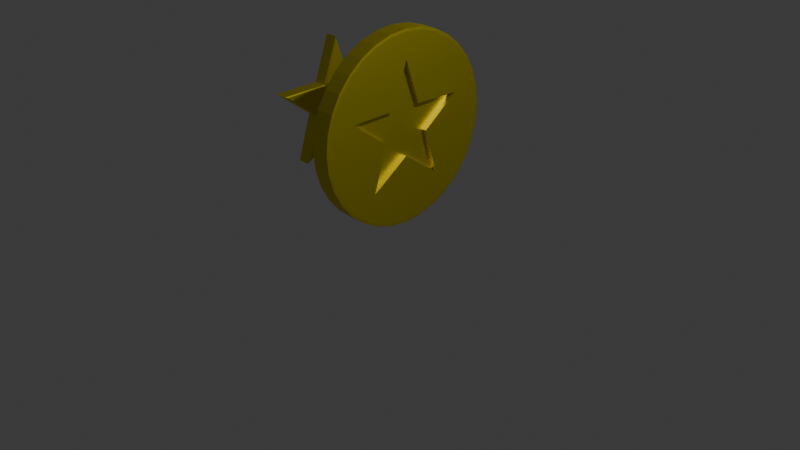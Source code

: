 # Source: coin.blend  (saved by Blender 4.3.34; exported with 4.5.12 LTS)
import bpy
from mathutils import Matrix  # noqa: F401  (used for matrix-valued properties, if any)

bpy.ops.wm.read_factory_settings(use_empty=True)
scene = bpy.context.scene
scene.name = 'Scene'

# ---- collections
col_collection = bpy.data.collections.new('Collection'); scene.collection.children.link(col_collection)

# ---- materials (node trees are filled in below, after node groups)
mat_yellow = bpy.data.materials.new('Yellow')
mat_yellow.alpha_threshold = 0.0
mat_yellow.roughness = 0.5
mat_yellow.line_color = (0.0, 0.0, 0.0, 1.0)
mat_red = bpy.data.materials.new('Red')

# ---- material node trees
mat_yellow.use_nodes = True; mat_yellow.node_tree.nodes.clear()
_N = mat_yellow.node_tree.nodes; _L = mat_yellow.node_tree.links
n0 = _N.new('ShaderNodeOutputMaterial'); n0.name = 'Material Output'; n0.location = (300, 300)
n1 = _N.new('ShaderNodeBsdfPrincipled'); n1.name = 'Principled BSDF'; n1.location = (10, 300)
n1.inputs[0].default_value = (0.8015, 0.6887, 0.003691, 1.0)
n1.inputs[1].default_value = 1.0
n1.inputs[3].default_value = 1.45
_L.new(n1.outputs[0], n0.inputs[0])
n0.is_active_output = True
mat_red.use_nodes = True; mat_red.node_tree.nodes.clear()
_N = mat_red.node_tree.nodes; _L = mat_red.node_tree.links
n0 = _N.new('ShaderNodeBsdfPrincipled'); n0.name = 'Principled BSDF'; n0.location = (10, 300)
n0.inputs[0].default_value = (0.8001, 0.008691, 0.01415, 1.0)
n0.inputs[1].default_value = 1.0
n1 = _N.new('ShaderNodeOutputMaterial'); n1.name = 'Material Output'; n1.location = (300, 300)
_L.new(n0.outputs[0], n1.inputs[0])
n1.is_active_output = True

# ---- world
world_world = bpy.data.worlds.new('World'); scene.world = world_world
world_world.use_nodes = True; world_world.node_tree.nodes.clear()
_N = world_world.node_tree.nodes; _L = world_world.node_tree.links
n0 = _N.new('ShaderNodeOutputWorld'); n0.name = 'World Output'; n0.location = (300, 300)
n1 = _N.new('ShaderNodeBackground'); n1.name = 'Background'; n1.location = (10, 300)
n1.inputs[0].default_value = (0.05088, 0.05088, 0.05088, 1.0)
_L.new(n1.outputs[0], n0.inputs[0])
n0.is_active_output = True
world_world.color = (0.05088, 0.05088, 0.05088)
world_world.sun_shadow_jitter_overblur = 0.0

# ---- cameras
cam_camera = bpy.data.cameras.new('Camera')
cam_camera.clip_end = 100.0
cam_camera.ortho_scale = 7.314

# ---- lights
light_light = bpy.data.lights.new('Light', 'POINT')
light_light.energy = 1000.0
light_light.shadow_soft_size = 0.1

# ---- meshes
me_cylinder = bpy.data.meshes.new('Cylinder')
me_cylinder.from_pydata([(-0.7, 0.0, 0.5002), (0.0, 0.9724, -1.0), (0.0, 1.0, -0.9725), (-0.2265, -0.1646, 0.5002), (0.1897, 0.9537, -1.0), (-0.2163, -0.6657, 0.5002), (0.1951, 0.9808, -0.9725), (0.08652, -0.2663, 0.5002), (0.3721, 0.8983, -1.0), (0.5663, -0.4114, 0.5002), (-0.2265, -0.1646, -0.6433), (0.3827, 0.9239, -0.9725), (-0.2179, -0.1583, -0.5175), (0.28, 5.007e-09, 0.5002), (-0.6732, 0.0, -0.5175), (0.5663, 0.4114, 0.5002), (-0.7, 0.0, -0.6433), (0.5402, 0.8085, -1.0), (0.08652, 0.2663, 0.5002), (-0.2163, -0.6657, -0.6433), (-0.208, -0.6402, -0.5175), (0.5556, 0.8315, -0.9725), (0.08652, -0.2663, -0.6433), (-0.2163, 0.6657, 0.5002), (0.08321, -0.2561, -0.5175), (0.6876, 0.6876, -1.0), (0.7071, 0.7071, -0.9725), (0.5663, -0.4114, -0.6433), (-0.2265, 0.1646, 0.5002), (0.5446, -0.3957, -0.5175), (0.28, 5.007e-09, -0.6433), (0.8085, 0.5402, -1.0), (0.2693, 4.563e-09, -0.5175), (0.8315, 0.5556, -0.9725), (0.8983, 0.3721, -1.0), (0.5663, 0.4114, -0.6433), (0.5446, 0.3957, -0.5175), (0.9239, 0.3827, -0.9725), (0.9537, 0.1897, -1.0), (0.08652, 0.2663, -0.6433), (0.08321, 0.2561, -0.5175), (0.9808, 0.1951, -0.9725), (0.9724, 0.0, -1.0), (-0.2163, 0.6657, -0.6433), (-0.208, 0.6402, -0.5175), (1.0, 0.0, -0.9725), (0.9537, -0.1897, -1.0), (-0.2265, 0.1646, -0.6433), (0.9808, -0.1951, -0.9725), (-0.2179, 0.1583, -0.5175), (0.8983, -0.3721, -1.0), (0.9239, -0.3827, -0.9725), (0.8085, -0.5402, -1.0), (0.8315, -0.5556, -0.9725), (0.6876, -0.6876, -1.0), (0.7071, -0.7071, -0.9725), (0.5402, -0.8085, -1.0), (0.5556, -0.8315, -0.9725), (0.3721, -0.8983, -1.0), (0.3827, -0.9239, -0.9725), (0.1897, -0.9537, -1.0), (0.1951, -0.9808, -0.9725), (0.0, -0.9724, -1.0), (0.0, -1.0, -0.9725), (-0.1897, -0.9537, -1.0), (-0.1951, -0.9808, -0.9725), (-0.3721, -0.8983, -1.0), (-0.3827, -0.9239, -0.9725), (-0.5402, -0.8085, -1.0), (-0.5556, -0.8315, -0.9725), (-0.6876, -0.6876, -1.0), (-0.7071, -0.7071, -0.9725), (-0.8085, -0.5402, -1.0), (-0.8315, -0.5556, -0.9725), (-0.8983, -0.3721, -1.0), (-0.9239, -0.3827, -0.9725), (-0.9537, -0.1897, -1.0), (-0.9808, -0.1951, -0.9725), (-0.9724, 0.0, -1.0), (-1.0, 0.0, -0.9725), (-0.9537, 0.1897, -1.0), (-0.9808, 0.1951, -0.9725), (-0.8983, 0.3721, -1.0), (-0.9239, 0.3827, -0.9725), (-0.8085, 0.5402, -1.0), (-0.8315, 0.5556, -0.9725), (-0.6876, 0.6876, -1.0), (-0.7071, 0.7071, -0.9725), (-0.5402, 0.8085, -1.0), (-0.5556, 0.8315, -0.9725), (-0.3721, 0.8983, -1.0), (-0.3827, 0.9239, -0.9725), (-0.1897, 0.9537, -1.0), (-0.1951, 0.9808, -0.9725), (0.0, 1.0, 0.9725), (0.0, 0.9724, 1.0), (0.1897, 0.9537, 1.0), (0.1951, 0.9808, 0.9725), (0.3721, 0.8983, 1.0), (0.3827, 0.9239, 0.9725), (0.5402, 0.8085, 1.0), (0.5556, 0.8315, 0.9725), (0.6876, 0.6876, 1.0), (0.7071, 0.7071, 0.9725), (0.8085, 0.5402, 1.0), (0.8315, 0.5556, 0.9725), (0.8983, 0.3721, 1.0), (0.9239, 0.3827, 0.9725), (0.9537, 0.1897, 1.0), (0.9808, 0.1951, 0.9725), (0.9724, 0.0, 1.0), (1.0, 0.0, 0.9725), (0.9537, -0.1897, 1.0), (0.9808, -0.1951, 0.9725), (0.8983, -0.3721, 1.0), (0.9239, -0.3827, 0.9725), (0.8085, -0.5402, 1.0), (0.8315, -0.5556, 0.9725), (0.6876, -0.6876, 1.0), (0.7071, -0.7071, 0.9725), (0.5402, -0.8085, 1.0), (0.5556, -0.8315, 0.9725), (0.3721, -0.8983, 1.0), (0.3827, -0.9239, 0.9725), (0.1897, -0.9537, 1.0), (0.1951, -0.9808, 0.9725), (0.0, -0.9724, 1.0), (0.0, -1.0, 0.9725), (-0.1897, -0.9537, 1.0), (-0.1951, -0.9808, 0.9725), (-0.3721, -0.8983, 1.0), (-0.3827, -0.9239, 0.9725), (-0.5402, -0.8085, 1.0), (-0.5556, -0.8315, 0.9725), (-0.6876, -0.6876, 1.0), (-0.7071, -0.7071, 0.9725), (-0.8085, -0.5402, 1.0), (-0.8315, -0.5556, 0.9725), (-0.8983, -0.3721, 1.0), (-0.9239, -0.3827, 0.9725), (-0.9537, -0.1897, 1.0), (-0.9808, -0.1951, 0.9725), (-0.9724, 0.0, 1.0), (-1.0, 0.0, 0.9725), (-0.9537, 0.1897, 1.0), (-0.9808, 0.1951, 0.9725), (-0.8983, 0.3721, 1.0), (-0.9239, 0.3827, 0.9725), (-0.8085, 0.5402, 1.0), (-0.8315, 0.5556, 0.9725), (-0.6876, 0.6876, 1.0), (-0.7071, 0.7071, 0.9725), (-0.5402, 0.8085, 1.0), (-0.5556, 0.8315, 0.9725), (-0.3721, 0.8983, 1.0), (-0.3827, 0.9239, 0.9725), (-0.1897, 0.9537, 1.0), (-0.1951, 0.9808, 0.9725), (-0.2163, 0.6657, 1.0), (-0.7, 0.0, 1.0), (-0.2265, -0.1646, 1.0), (-0.2265, 0.1646, 1.0), (0.08652, 0.2663, 1.0), (-0.2163, -0.6657, 1.0), (0.08652, -0.2663, 1.0), (0.5663, -0.4114, 1.0), (0.28, 5.007e-09, 1.0), (0.5663, 0.4114, 1.0), (-0.2163, -0.6657, -1.0), (-0.2163, 0.6657, -1.0), (0.08652, 0.2663, -1.0), (0.5663, 0.4114, -1.0), (0.5663, -0.4114, -1.0), (0.28, 5.007e-09, -1.0), (-0.7, 0.0, -1.0), (-0.2265, -0.1646, -1.0), (-0.2265, 0.1646, -1.0), (0.08652, -0.2663, -1.0)], [], [(6, 97, 99, 11), (21, 101, 103, 26), (26, 103, 105, 33), (33, 105, 107, 37), (37, 107, 109, 41), (41, 109, 111, 45), (45, 111, 113, 48), (48, 113, 115, 51), (51, 115, 117, 53), (53, 117, 119, 55), (55, 119, 121, 57), (57, 121, 123, 59), (59, 123, 125, 61), (61, 125, 127, 63), (63, 127, 129, 65), (65, 129, 131, 67), (67, 131, 133, 69), (69, 133, 135, 71), (71, 135, 137, 73), (73, 137, 139, 75), (75, 139, 141, 77), (77, 141, 143, 79), (79, 143, 145, 81), (81, 145, 147, 83), (83, 147, 149, 85), (85, 149, 151, 87), (87, 151, 153, 89), (89, 153, 155, 91), (91, 155, 157, 93), (93, 157, 94, 2), (11, 99, 101, 21), (163, 130, 128, 126, 124, 122, 120, 118, 116, 114, 112, 110, 108, 106, 104, 102, 100, 98, 96, 95, 156, 154, 158, 162, 167, 166, 165, 164), (158, 154, 152, 150, 148, 146, 144, 142, 140, 138, 136, 134, 132, 130, 163, 160, 159, 161), (2, 6, 4, 1), (6, 11, 8, 4), (11, 21, 17, 8), (21, 26, 25, 17), (26, 33, 31, 25), (33, 37, 34, 31), (37, 41, 38, 34), (41, 45, 42, 38), (45, 48, 46, 42), (48, 51, 50, 46), (51, 53, 52, 50), (53, 55, 54, 52), (55, 57, 56, 54), (57, 59, 58, 56), (59, 61, 60, 58), (61, 63, 62, 60), (63, 65, 64, 62), (65, 67, 66, 64), (67, 69, 68, 66), (69, 71, 70, 68), (71, 73, 72, 70), (73, 75, 74, 72), (75, 77, 76, 74), (77, 79, 78, 76), (79, 81, 80, 78), (81, 83, 82, 80), (83, 85, 84, 82), (85, 87, 86, 84), (87, 89, 88, 86), (89, 91, 90, 88), (91, 93, 92, 90), (93, 2, 1, 92), (168, 66, 68, 70, 72, 74, 76, 78, 80, 82, 84, 86, 88, 90, 169, 176, 174, 175), (177, 172, 173, 171, 170, 169, 90, 92, 1, 4, 8, 17, 25, 31, 34, 38, 42, 46, 50, 52, 54, 56, 58, 60, 62, 64, 66, 168), (97, 94, 95, 96), (99, 97, 96, 98), (101, 99, 98, 100), (103, 101, 100, 102), (105, 103, 102, 104), (107, 105, 104, 106), (109, 107, 106, 108), (111, 109, 108, 110), (113, 111, 110, 112), (115, 113, 112, 114), (117, 115, 114, 116), (119, 117, 116, 118), (121, 119, 118, 120), (123, 121, 120, 122), (125, 123, 122, 124), (127, 125, 124, 126), (129, 127, 126, 128), (131, 129, 128, 130), (133, 131, 130, 132), (135, 133, 132, 134), (137, 135, 134, 136), (139, 137, 136, 138), (141, 139, 138, 140), (143, 141, 140, 142), (145, 143, 142, 144), (147, 145, 144, 146), (149, 147, 146, 148), (151, 149, 148, 150), (153, 151, 150, 152), (155, 153, 152, 154), (157, 155, 154, 156), (94, 157, 156, 95), (2, 94, 97, 6), (28, 0, 3, 5, 7, 9, 13, 15, 18, 23), (163, 5, 3, 160), (162, 18, 15, 167), (9, 7, 164, 165), (7, 5, 163, 164), (23, 18, 162, 158), (13, 9, 165, 166), (161, 28, 23, 158), (15, 13, 166, 167), (159, 0, 28, 161), (3, 0, 159, 160), (175, 10, 19, 168), (171, 35, 39, 170), (22, 27, 172, 177), (19, 22, 177, 168), (170, 39, 43, 169), (172, 27, 30, 173), (32, 29, 24, 20, 12, 14, 49, 44, 40, 36), (169, 43, 47, 176), (173, 30, 35, 171), (176, 47, 16, 174), (12, 10, 16, 14), (20, 19, 10, 12), (24, 22, 19, 20), (29, 27, 22, 24), (32, 30, 27, 29), (36, 35, 30, 32), (40, 39, 35, 36), (44, 43, 39, 40), (49, 47, 43, 44), (14, 16, 47, 49), (174, 16, 10, 175)])
_uv = me_cylinder.uv_layers.new(name='UVMap')
_uv.uv.foreach_set('vector', [0.9688, 0.5069, 0.9688, 0.9931, 0.9375, 0.9931, 0.9375, 0.5069, 0.9063, 0.5069, 0.9062, 0.9931, 0.875, 0.9931, 0.875, 0.5069, 0.875, 0.5069, 0.875, 0.9931, 0.8437, 0.9931, 0.8438, 0.5069, 0.8438, 0.5069, 0.8437, 0.9931, 0.8125, 0.9931, 0.8125, 0.5069, 0.8125, 0.5069, 0.8125, 0.9931, 0.7812, 0.9931, 0.7812, 0.5069, 0.7812, 0.5069, 0.7812, 0.9931, 0.75, 0.9931, 0.75, 0.5069, 0.75, 0.5069, 0.75, 0.9931, 0.7188, 0.9931, 0.7188, 0.5069, 0.7188, 0.5069, 0.7188, 0.9931, 0.6875, 0.9931, 0.6875, 0.5069, 0.6875, 0.5069, 0.6875, 0.9931, 0.6562, 0.9931, 0.6562, 0.5069, 0.6562, 0.5069, 0.6562, 0.9931, 0.625, 0.9931, 0.625, 0.5069, 0.625, 0.5069, 0.625, 0.9931, 0.5938, 0.9931, 0.5938, 0.5069, 0.5938, 0.5069, 0.5938, 0.9931, 0.5625, 0.9931, 0.5625, 0.5069, 0.5625, 0.5069, 0.5625, 0.9931, 0.5312, 0.9931, 0.5312, 0.5069, 0.5312, 0.5069, 0.5312, 0.9931, 0.5, 0.9931, 0.5, 0.5069, 0.5, 0.5069, 0.5, 0.9931, 0.4688, 0.9931, 0.4688, 0.5069, 0.4688, 0.5069, 0.4688, 0.9931, 0.4375, 0.9931, 0.4375, 0.5069, 0.4375, 0.5069, 0.4375, 0.9931, 0.4062, 0.9931, 0.4062, 0.5069, 0.4062, 0.5069, 0.4062, 0.9931, 0.375, 0.9931, 0.375, 0.5069, 0.375, 0.5069, 0.375, 0.9931, 0.3438, 0.9931, 0.3438, 0.5069, 0.3438, 0.5069, 0.3438, 0.9931, 0.3125, 0.9931, 0.3125, 0.5069, 0.3125, 0.5069, 0.3125, 0.9931, 0.2812, 0.9931, 0.2812, 0.5069, 0.2812, 0.5069, 0.2812, 0.9931, 0.25, 0.9931, 0.25, 0.5069, 0.25, 0.5069, 0.25, 0.9931, 0.2188, 0.9931, 0.2188, 0.5069, 0.2188, 0.5069, 0.2188, 0.9931, 0.1875, 0.9931, 0.1875, 0.5069, 0.1875, 0.5069, 0.1875, 0.9931, 0.1562, 0.9931, 0.1562, 0.5069, 0.1562, 0.5069, 0.1562, 0.9931, 0.125, 0.9931, 0.125, 0.5069, 0.125, 0.5069, 0.125, 0.9931, 0.09375, 0.9931, 0.09375, 0.5069, 0.09375, 0.5069, 0.09375, 0.9931, 0.0625, 0.9931, 0.0625, 0.5069, 0.0625, 0.5069, 0.0625, 0.9931, 0.03125, 0.9931, 0.03125, 0.5069, 0.03125, 0.5069, 0.03125, 0.9931, 0.0, 0.9931, 0.0, 0.5069, 0.9375, 0.5069, 0.9375, 0.9931, 0.9062, 0.9931, 0.9063, 0.5069, 0.1981, 0.09022, 0.1607, 0.0344, 0.2045, 0.02112, 0.25, 0.01663, 0.2955, 0.02112, 0.3393, 0.0344, 0.3797, 0.05596, 0.415, 0.08498, 0.444, 0.1203, 0.4656, 0.1607, 0.4789, 0.2045, 0.4834, 0.25, 0.4789, 0.2955, 0.4656, 0.3393, 0.444, 0.3797, 0.415, 0.415, 0.3797, 0.444, 0.3393, 0.4656, 0.2955, 0.4789, 0.25, 0.4834, 0.2045, 0.4789, 0.1607, 0.4656, 0.1981, 0.4098, 0.2708, 0.3139, 0.3859, 0.3487, 0.3172, 0.25, 0.3859, 0.1513, 0.2708, 0.1861, 0.1981, 0.4098, 0.1607, 0.4656, 0.1203, 0.444, 0.08498, 0.415, 0.05596, 0.3797, 0.0344, 0.3393, 0.02112, 0.2955, 0.01663, 0.25, 0.02112, 0.2045, 0.0344, 0.1607, 0.05596, 0.1203, 0.08498, 0.08498, 0.1203, 0.05596, 0.1607, 0.0344, 0.1981, 0.09022, 0.1956, 0.2105, 0.082, 0.25, 0.1956, 0.2895, 0.75, 0.49, 0.7968, 0.4854, 0.7955, 0.4789, 0.75, 0.4834, 0.7968, 0.4854, 0.8418, 0.4717, 0.8393, 0.4656, 0.7955, 0.4789, 0.8418, 0.4717, 0.8833, 0.4496, 0.8797, 0.444, 0.8393, 0.4656, 0.8833, 0.4496, 0.9197, 0.4197, 0.915, 0.415, 0.8797, 0.444, 0.9197, 0.4197, 0.9496, 0.3833, 0.944, 0.3797, 0.915, 0.415, 0.9496, 0.3833, 0.9717, 0.3418, 0.9656, 0.3393, 0.944, 0.3797, 0.9717, 0.3418, 0.9854, 0.2968, 0.9789, 0.2955, 0.9656, 0.3393, 0.9854, 0.2968, 0.99, 0.25, 0.9834, 0.25, 0.9789, 0.2955, 0.99, 0.25, 0.9854, 0.2032, 0.9789, 0.2045, 0.9834, 0.25, 0.9854, 0.2032, 0.9717, 0.1582, 0.9656, 0.1607, 0.9789, 0.2045, 0.9717, 0.1582, 0.9496, 0.1167, 0.944, 0.1203, 0.9656, 0.1607, 0.9496, 0.1167, 0.9197, 0.08029, 0.915, 0.08498, 0.944, 0.1203, 0.9197, 0.08029, 0.8833, 0.05045, 0.8797, 0.05596, 0.915, 0.08498, 0.8833, 0.05045, 0.8418, 0.02827, 0.8393, 0.0344, 0.8797, 0.05596, 0.8418, 0.02827, 0.7968, 0.01461, 0.7955, 0.02112, 0.8393, 0.0344, 0.7968, 0.01461, 0.75, 0.01, 0.75, 0.01663, 0.7955, 0.02112, 0.75, 0.01, 0.7032, 0.01461, 0.7045, 0.02112, 0.75, 0.01663, 0.7032, 0.01461, 0.6582, 0.02827, 0.6607, 0.0344, 0.7045, 0.02112, 0.6582, 0.02827, 0.6167, 0.05045, 0.6203, 0.05596, 0.6607, 0.0344, 0.6167, 0.05045, 0.5803, 0.08029, 0.585, 0.08498, 0.6203, 0.05596, 0.5803, 0.08029, 0.5504, 0.1167, 0.556, 0.1203, 0.585, 0.08498, 0.5504, 0.1167, 0.5283, 0.1582, 0.5344, 0.1607, 0.556, 0.1203, 0.5283, 0.1582, 0.5146, 0.2032, 0.5211, 0.2045, 0.5344, 0.1607, 0.5146, 0.2032, 0.51, 0.25, 0.5166, 0.25, 0.5211, 0.2045, 0.51, 0.25, 0.5146, 0.2968, 0.5211, 0.2955, 0.5166, 0.25, 0.5146, 0.2968, 0.5283, 0.3418, 0.5344, 0.3393, 0.5211, 0.2955, 0.5283, 0.3418, 0.5504, 0.3833, 0.556, 0.3797, 0.5344, 0.3393, 0.5504, 0.3833, 0.5803, 0.4197, 0.585, 0.415, 0.556, 0.3797, 0.5803, 0.4197, 0.6167, 0.4496, 0.6203, 0.444, 0.585, 0.415, 0.6167, 0.4496, 0.6582, 0.4717, 0.6607, 0.4656, 0.6203, 0.444, 0.6582, 0.4717, 0.7032, 0.4854, 0.7045, 0.4789, 0.6607, 0.4656, 0.7032, 0.4854, 0.75, 0.49, 0.75, 0.4834, 0.7045, 0.4789, 0.6981, 0.09022, 0.6607, 0.0344, 0.6203, 0.05596, 0.585, 0.08498, 0.556, 0.1203, 0.5344, 0.1607, 0.5211, 0.2045, 0.5166, 0.25, 0.5211, 0.2955, 0.5344, 0.3393, 0.556, 0.3797, 0.585, 0.415, 0.6203, 0.444, 0.6607, 0.4656, 0.6981, 0.4098, 0.6956, 0.2895, 0.582, 0.25, 0.6956, 0.2105, 0.7708, 0.1861, 0.8859, 0.1513, 0.8172, 0.25, 0.8859, 0.3487, 0.7708, 0.3139, 0.6981, 0.4098, 0.6607, 0.4656, 0.7045, 0.4789, 0.75, 0.4834, 0.7955, 0.4789, 0.8393, 0.4656, 0.8797, 0.444, 0.915, 0.415, 0.944, 0.3797, 0.9656, 0.3393, 0.9789, 0.2955, 0.9834, 0.25, 0.9789, 0.2045, 0.9656, 0.1607, 0.944, 0.1203, 0.915, 0.08498, 0.8797, 0.05596, 0.8393, 0.0344, 0.7955, 0.02112, 0.75, 0.01663, 0.7045, 0.02112, 0.6607, 0.0344, 0.6981, 0.09022, 0.2968, 0.4854, 0.25, 0.49, 0.25, 0.4834, 0.2955, 0.4789, 0.3418, 0.4717, 0.2968, 0.4854, 0.2955, 0.4789, 0.3393, 0.4656, 0.3833, 0.4496, 0.3418, 0.4717, 0.3393, 0.4656, 0.3797, 0.444, 0.4197, 0.4197, 0.3833, 0.4496, 0.3797, 0.444, 0.415, 0.415, 0.4496, 0.3833, 0.4197, 0.4197, 0.415, 0.415, 0.444, 0.3797, 0.4717, 0.3418, 0.4496, 0.3833, 0.444, 0.3797, 0.4656, 0.3393, 0.4854, 0.2968, 0.4717, 0.3418, 0.4656, 0.3393, 0.4789, 0.2955, 0.49, 0.25, 0.4854, 0.2968, 0.4789, 0.2955, 0.4834, 0.25, 0.4854, 0.2032, 0.49, 0.25, 0.4834, 0.25, 0.4789, 0.2045, 0.4717, 0.1582, 0.4854, 0.2032, 0.4789, 0.2045, 0.4656, 0.1607, 0.4496, 0.1167, 0.4717, 0.1582, 0.4656, 0.1607, 0.444, 0.1203, 0.4197, 0.08029, 0.4496, 0.1167, 0.444, 0.1203, 0.415, 0.08498, 0.3833, 0.05045, 0.4197, 0.08029, 0.415, 0.08498, 0.3797, 0.05596, 0.3418, 0.02827, 0.3833, 0.05045, 0.3797, 0.05596, 0.3393, 0.0344, 0.2968, 0.01461, 0.3418, 0.02827, 0.3393, 0.0344, 0.2955, 0.02112, 0.25, 0.01, 0.2968, 0.01461, 0.2955, 0.02112, 0.25, 0.01663, 0.2032, 0.01461, 0.25, 0.01, 0.25, 0.01663, 0.2045, 0.02112, 0.1582, 0.02827, 0.2032, 0.01461, 0.2045, 0.02112, 0.1607, 0.0344, 0.1167, 0.05045, 0.1582, 0.02827, 0.1607, 0.0344, 0.1203, 0.05596, 0.08029, 0.08029, 0.1167, 0.05045, 0.1203, 0.05596, 0.08498, 0.08498, 0.05045, 0.1167, 0.08029, 0.08029, 0.08498, 0.08498, 0.05596, 0.1203, 0.02827, 0.1582, 0.05045, 0.1167, 0.05596, 0.1203, 0.0344, 0.1607, 0.01461, 0.2032, 0.02827, 0.1582, 0.0344, 0.1607, 0.02112, 0.2045, 0.01, 0.25, 0.01461, 0.2032, 0.02112, 0.2045, 0.01663, 0.25, 0.01461, 0.2968, 0.01, 0.25, 0.01663, 0.25, 0.02112, 0.2955, 0.02827, 0.3418, 0.01461, 0.2968, 0.02112, 0.2955, 0.0344, 0.3393, 0.05045, 0.3833, 0.02827, 0.3418, 0.0344, 0.3393, 0.05596, 0.3797, 0.08029, 0.4197, 0.05045, 0.3833, 0.05596, 0.3797, 0.08498, 0.415, 0.1167, 0.4496, 0.08029, 0.4197, 0.08498, 0.415, 0.1203, 0.444, 0.1582, 0.4717, 0.1167, 0.4496, 0.1203, 0.444, 0.1607, 0.4656, 0.2032, 0.4854, 0.1582, 0.4717, 0.1607, 0.4656, 0.2045, 0.4789, 0.25, 0.49, 0.2032, 0.4854, 0.2045, 0.4789, 0.25, 0.4834, 1.0, 0.5069, 1.0, 0.9931, 0.9688, 0.9931, 0.9688, 0.5069, 0.0, 0.0, 0.0, 0.0, 0.0, 0.0, 0.0, 0.0, 0.0, 0.0, 0.0, 0.0, 0.0, 0.0, 0.0, 0.0, 0.0, 0.0, 0.0, 0.0, 0.0, 0.0, 0.0, 0.0, 0.0, 0.0, 0.0, 0.0, 0.0, 0.0, 0.0, 0.0, 0.0, 0.0, 0.0, 0.0, 0.0, 0.0, 0.0, 0.0, 0.0, 0.0, 0.0, 0.0, 0.0, 0.0, 0.0, 0.0, 0.0, 0.0, 0.0, 0.0, 0.0, 0.0, 0.0, 0.0, 0.0, 0.0, 0.0, 0.0, 0.0, 0.0, 0.0, 0.0, 0.0, 0.0, 0.0, 0.0, 0.0, 0.0, 0.0, 0.0, 0.0, 0.0, 0.0, 0.0, 0.0, 0.0, 0.0, 0.0, 0.0, 0.0, 0.0, 0.0, 0.0, 0.0, 0.0, 0.0, 0.0, 0.0, 0.0, 0.0, 0.0, 0.0, 0.0, 0.0, 0.0, 0.0, 0.0, 0.0, 0.0, 0.0, 0.0, 0.0, 0.0, 0.0, 0.0, 0.0, 0.0, 0.0, 0.0, 0.0, 0.0, 0.0, 0.0, 0.0, 0.0, 0.0, 0.0, 0.0, 0.0, 0.0, 0.0, 0.0, 0.0, 0.0, 0.0, 0.0, 0.0, 0.0, 0.0, 0.0, 0.0, 0.0, 0.0, 0.0, 0.0, 0.0, 0.0, 0.0, 0.0, 0.0, 0.0, 0.0, 0.0, 0.0, 0.0, 0.0, 0.0, 0.0, 0.0, 0.0, 0.0, 0.0, 0.0, 0.0, 0.0, 0.0, 0.0, 0.0, 0.0, 0.0, 0.0, 0.0, 0.0, 0.0, 0.0, 0.0, 0.0, 0.0, 0.0, 0.0, 0.0, 0.0, 0.0, 0.0, 0.0, 0.0, 0.0, 0.0, 0.0, 0.0, 0.0, 0.0, 0.0, 0.0, 0.0, 0.0, 0.0, 0.0, 0.0, 0.0, 0.0, 0.0, 0.0, 0.0, 0.0, 0.0, 0.0, 0.0, 0.0, 0.0, 0.0, 0.0, 0.0, 0.0, 0.0, 0.0, 0.0, 0.0, 0.0, 0.0, 0.0, 0.0, 0.0, 0.0, 0.0, 0.0, 0.0, 0.0, 0.0, 0.0, 0.0, 0.0, 0.0, 0.0, 0.0, 0.0, 0.0, 0.0, 0.0, 0.0, 0.0, 0.0, 0.0, 0.0, 0.0, 0.0, 0.0, 0.0, 0.0, 0.0, 0.0, 0.0, 0.0, 0.0, 0.0, 0.0, 0.0, 0.0, 0.0, 0.0, 0.0, 0.0, 0.0, 0.0, 0.0, 0.0, 0.0, 0.0, 0.0, 0.0, 0.0, 0.0, 0.0, 0.0, 0.0, 0.0, 0.0, 0.0, 0.0, 0.0, 0.0, 0.0, 0.0, 0.0, 0.0, 0.0, 0.0, 0.0])
me_cylinder.materials.append(mat_yellow)
me_cylinder.materials.append(mat_red)
me_cylinder.update()
me_circle = bpy.data.meshes.new('Circle')
me_circle.from_pydata([(0.0, 1.0, 0.0), (-0.2351, 0.3236, 0.0), (-0.9511, 0.309, 0.0), (-0.3804, -0.1236, 0.0), (-0.5878, -0.809, 0.0), (7.153e-09, -0.4, 0.0), (0.5878, -0.809, 0.0), (0.3804, -0.1236, 0.0), (0.9511, 0.309, 0.0), (0.2351, 0.3236, 0.0), (-0.2351, 0.3236, 0.1323), (-0.2261, 0.3112, 0.1449), (0.0, 0.9617, 0.1449), (0.0, 1.0, 0.1323), (-0.9511, 0.309, 0.1323), (-0.9146, 0.2972, 0.1449), (-0.3804, -0.1236, 0.1323), (-0.3659, -0.1189, 0.1449), (-0.5878, -0.809, 0.1323), (-0.5653, -0.778, 0.1449), (7.153e-09, -0.4, 0.1323), (6.519e-09, -0.3847, 0.1449), (0.5878, -0.809, 0.1323), (0.5653, -0.778, 0.1449), (0.3804, -0.1236, 0.1323), (0.3659, -0.1189, 0.1449), (0.9511, 0.309, 0.1323), (0.9146, 0.2972, 0.1449), (0.2351, 0.3236, 0.1323), (0.2261, 0.3112, 0.1449)], [], [(1, 0, 9, 8, 7, 6, 5, 4, 3, 2), (1, 2, 14, 10), (6, 7, 24, 22), (3, 4, 18, 16), (2, 3, 16, 14), (7, 8, 26, 24), (4, 5, 20, 18), (11, 15, 17, 19, 21, 23, 25, 27, 29, 12), (8, 9, 28, 26), (5, 6, 22, 20), (9, 0, 13, 28), (11, 12, 13, 10), (15, 11, 10, 14), (17, 15, 14, 16), (19, 17, 16, 18), (21, 19, 18, 20), (23, 21, 20, 22), (25, 23, 22, 24), (27, 25, 24, 26), (29, 27, 26, 28), (12, 29, 28, 13), (0, 1, 10, 13)])
_uv = me_circle.uv_layers.new(name='UVMap')
_uv.uv.foreach_set('vector', [0.0, 0.0, 0.0, 0.0, 0.0, 0.0, 0.0, 0.0, 0.0, 0.0, 0.0, 0.0, 0.0, 0.0, 0.0, 0.0, 0.0, 0.0, 0.0, 0.0, 0.0, 0.0, 0.0, 0.0, 0.0, 0.0, 0.0, 0.0, 0.0, 0.0, 0.0, 0.0, 0.0, 0.0, 0.0, 0.0, 0.0, 0.0, 0.0, 0.0, 0.0, 0.0, 0.0, 0.0, 0.0, 0.0, 0.0, 0.0, 0.0, 0.0, 0.0, 0.0, 0.0, 0.0, 0.0, 0.0, 0.0, 0.0, 0.0, 0.0, 0.0, 0.0, 0.0, 0.0, 0.0, 0.0, 0.0, 0.0, 0.0, 0.0, 0.0, 0.0, 0.0, 0.0, 0.0, 0.0, 0.0, 0.0, 0.0, 0.0, 0.0, 0.0, 0.0, 0.0, 0.0, 0.0, 0.0, 0.0, 0.0, 0.0, 0.0, 0.0, 0.0, 0.0, 0.0, 0.0, 0.0, 0.0, 0.0, 0.0, 0.0, 0.0, 0.0, 0.0, 0.0, 0.0, 0.0, 0.0, 0.0, 0.0, 0.0, 0.0, 0.0, 0.0, 0.0, 0.0, 0.0, 0.0, 0.0, 0.0, 0.0, 0.0, 0.0, 0.0, 0.0, 0.0, 0.0, 0.0, 0.0, 0.0, 0.0, 0.0, 0.0, 0.0, 0.0, 0.0, 0.0, 0.0, 0.0, 0.0, 0.0, 0.0, 0.0, 0.0, 0.0, 0.0, 0.0, 0.0, 0.0, 0.0, 0.0, 0.0, 0.0, 0.0, 0.0, 0.0, 0.0, 0.0, 0.0, 0.0, 0.0, 0.0, 0.0, 0.0, 0.0, 0.0, 0.0, 0.0, 0.0, 0.0, 0.0, 0.0, 0.0, 0.0, 0.0, 0.0, 0.0, 0.0, 0.0, 0.0, 0.0, 0.0, 0.0, 0.0, 0.0, 0.0, 0.0, 0.0, 0.0, 0.0, 0.0, 0.0, 0.0, 0.0, 0.0, 0.0, 0.0, 0.0, 0.0, 0.0])
me_circle.materials.append(mat_yellow)
me_circle.update()

# ---- objects
ob_light = bpy.data.objects.new('Light', light_light)
ob_camera = bpy.data.objects.new('Camera', cam_camera)
ob_coin = bpy.data.objects.new('Coin', me_cylinder)
ob_star = bpy.data.objects.new('Star', me_circle)

# ---- transforms, parenting, visibility, modifiers, constraints
ob_light.location = (4.076, 1.005, 5.904)
ob_light.rotation_euler = (0.6503, 0.05522, 1.866)
ob_light.lock_rotations_4d = False
ob_light.empty_display_type = 'ARROWS'
ob_light.color = (0.0, 0.0, 0.0, 0.0)
ob_light.lineart.crease_threshold = 0.0
ob_camera.location = (7.359, -6.926, 4.958)
ob_camera.rotation_euler = (1.109, 0.0, 0.8149)
ob_camera.lock_rotations_4d = False
ob_camera.empty_display_type = 'ARROWS'
ob_camera.color = (0.0, 0.0, 0.0, 0.0)
ob_camera.display_type = 'WIRE'
ob_camera.lineart.crease_threshold = 0.0
ob_coin.location = (0.0, 0.0, 1.0)
ob_coin.rotation_euler = (1.571, 1.571, 1.571)
ob_coin.scale = (1.0, 1.0, 0.1)
ob_star.location = (-1.062, 0.0, 1.0)
ob_star.rotation_euler = (1.571, 0.0, 1.571)
ob_star.scale = (0.7, 0.7, 1.0)

# ---- collection membership
col_collection.objects.link(ob_light)
col_collection.objects.link(ob_camera)
col_collection.objects.link(ob_coin)
col_collection.objects.link(ob_star)

# ---- scene / render settings (as saved in the file)
scene.camera = ob_camera
scene.frame_start = 1; scene.frame_end = 250; scene.frame_set(1)
scene.render.engine = 'BLENDER_EEVEE_NEXT'
bpy.context.view_layer.update()
